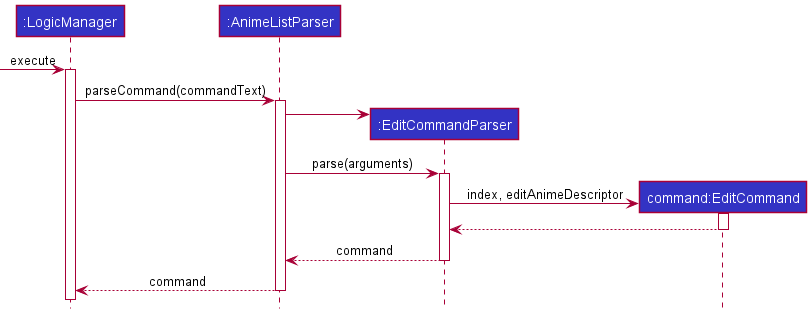

The diagram above was rendered by PlantUML. Its source (embedded in the PNG):
@startuml
!include ../style.puml

Participant ":LogicManager" as logic LOGIC_COLOR
Participant ":AnimeListParser" as abp LOGIC_COLOR
Participant ":EditCommandParser" as ecp LOGIC_COLOR
Participant "command:EditCommand" as ec LOGIC_COLOR

[-> logic : execute
activate logic
logic -> abp ++: parseCommand(commandText)
create ecp
abp -> ecp
abp -> ecp ++: parse(arguments)
create ec
ecp -> ec ++: index, editAnimeDescriptor
ec --> ecp --
ecp --> abp --: command
abp --> logic --: command

@enduml